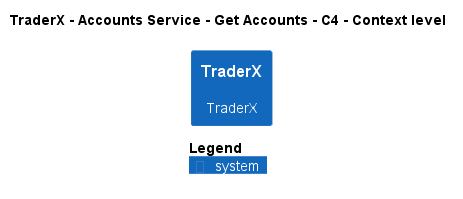

The diagram above was rendered by PlantUML. Its source (embedded in the PNG):
@startuml
!pragma layout smetana
!include ..\..\..\..\..\..\..\.c4s\C4_Context.puml

AddElementTag("c4interflow:lifecycle:new", $bgColor=green, $fontColor=#ffffff, $borderColor=green, $shadowing="False")
AddElementTag("c4interflow:lifecycle:changed", $bgColor=orange, $fontColor=#ffffff, $borderColor=orange, $shadowing="False")
AddElementTag("c4interflow:lifecycle:removed", $bgColor=red, $fontColor=#ffffff, $borderColor=red, $shadowing="False")

AddRelTag("c4interflow:lifecycle:new", $textColor=green, $lineColor=green)
AddRelTag("c4interflow:lifecycle:changed", $textColor=orange, $lineColor=orange)
AddRelTag("c4interflow:lifecycle:removed", $textColor=red, $lineColor=red)

SHOW_PERSON_PORTRAIT()
LAYOUT_TOP_DOWN()

skinparam linetype polyline

title TraderX - Accounts Service - Get Accounts - C4 - Context level

System(TraderX.SoftwareSystems.TraderX, "TraderX", "TraderX")



SHOW_LEGEND()
@enduml